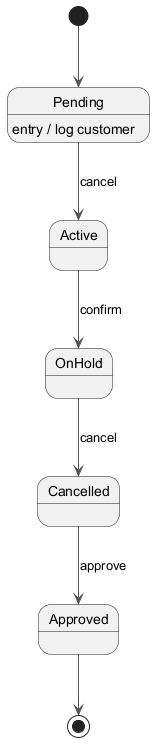

The diagram above was rendered by PlantUML. Its source (embedded in the PNG):
@startuml
skinparam backgroundColor #FFFFFF
skinparam classBackgroundColor #F1F8E9
skinparam classBorderColor #33691E
skinparam ArrowColor #555555
[*] --> Pending
Pending --> Active : cancel
Pending : entry / log customer
Active --> OnHold : confirm
OnHold --> Cancelled : cancel
Cancelled --> Approved : approve
Approved --> [*]
@enduml